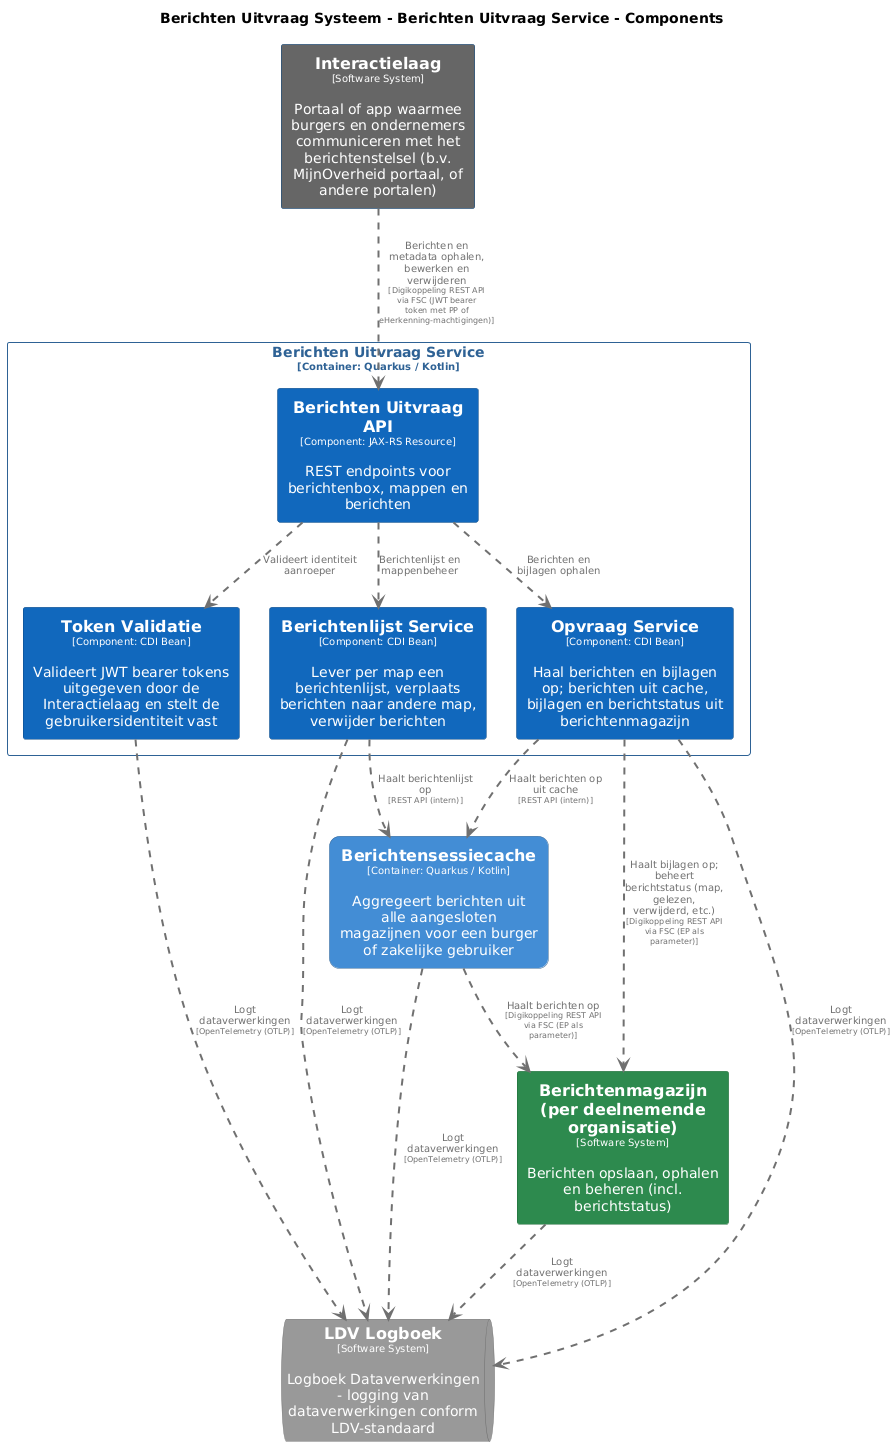

The diagram above was rendered by PlantUML. Its source (embedded in the PNG):
@startuml
set separator none
title Berichten Uitvraag Systeem - Berichten Uitvraag Service - Components

top to bottom direction
skinparam ranksep 60
skinparam nodesep 30

skinparam {
  arrowFontSize 10
  defaultTextAlignment center
  wrapWidth 200
  maxMessageSize 100
}

hide stereotype

skinparam rectangle<<BerichtenUitvraagSysteem.BerichtenUitvraagService.BerichtenUitvraagAPI>> {
  BackgroundColor #1168bd
  FontColor #ffffff
  BorderColor #0b4884
  shadowing false
}
skinparam rectangle<<BerichtenUitvraagSysteem.BerichtenUitvraagService.BerichtenlijstService>> {
  BackgroundColor #1168bd
  FontColor #ffffff
  BorderColor #0b4884
  shadowing false
}
skinparam rectangle<<Berichtenmagazijnperdeelnemendeorganisatie>> {
  BackgroundColor #2d8a4e
  FontColor #ffffff
  BorderColor #1e6b38
  shadowing false
}
skinparam rectangle<<BerichtenUitvraagSysteem.Berichtensessiecache>> {
  BackgroundColor #438dd5
  FontColor #ffffff
  BorderColor #2e6295
  roundCorner 20
  shadowing false
}
skinparam rectangle<<Interactielaag>> {
  BackgroundColor #666666
  FontColor #ffffff
  BorderColor #0b4884
  shadowing false
}
skinparam queue<<LDVLogboek>> {
  BackgroundColor #999999
  FontColor #ffffff
  BorderColor #6b6b6b
  shadowing false
}
skinparam rectangle<<BerichtenUitvraagSysteem.BerichtenUitvraagService.OpvraagService>> {
  BackgroundColor #1168bd
  FontColor #ffffff
  BorderColor #0b4884
  shadowing false
}
skinparam rectangle<<BerichtenUitvraagSysteem.BerichtenUitvraagService.TokenValidatie>> {
  BackgroundColor #1168bd
  FontColor #ffffff
  BorderColor #0b4884
  shadowing false
}
skinparam rectangle<<BerichtenUitvraagSysteem.BerichtenUitvraagService>> {
  BorderColor #2e6295
  FontColor #2e6295
  shadowing false
}

rectangle "==Interactielaag\n<size:10>[Software System]</size>\n\nPortaal of app waarmee burgers en ondernemers communiceren met het berichtenstelsel (b.v. MijnOverheid portaal, of andere portalen)" <<Interactielaag>> as Interactielaag
rectangle "==Berichtenmagazijn (per deelnemende organisatie)\n<size:10>[Software System]</size>\n\nBerichten opslaan, ophalen en beheren (incl. berichtstatus)" <<Berichtenmagazijnperdeelnemendeorganisatie>> as Berichtenmagazijnperdeelnemendeorganisatie
rectangle "==Berichtensessiecache\n<size:10>[Container: Quarkus / Kotlin]</size>\n\nAggregeert berichten uit alle aangesloten magazijnen voor een burger of zakelijke gebruiker" <<BerichtenUitvraagSysteem.Berichtensessiecache>> as BerichtenUitvraagSysteem.Berichtensessiecache
queue "==LDV Logboek\n<size:10>[Software System]</size>\n\nLogboek Dataverwerkingen - logging van dataverwerkingen conform LDV-standaard" <<LDVLogboek>> as LDVLogboek

rectangle "Berichten Uitvraag Service\n<size:10>[Container: Quarkus / Kotlin]</size>" <<BerichtenUitvraagSysteem.BerichtenUitvraagService>> {
  rectangle "==Berichten Uitvraag API\n<size:10>[Component: JAX-RS Resource]</size>\n\nREST endpoints voor berichtenbox, mappen en berichten" <<BerichtenUitvraagSysteem.BerichtenUitvraagService.BerichtenUitvraagAPI>> as BerichtenUitvraagSysteem.BerichtenUitvraagService.BerichtenUitvraagAPI
  rectangle "==Token Validatie\n<size:10>[Component: CDI Bean]</size>\n\nValideert JWT bearer tokens uitgegeven door de Interactielaag en stelt de gebruikersidentiteit vast" <<BerichtenUitvraagSysteem.BerichtenUitvraagService.TokenValidatie>> as BerichtenUitvraagSysteem.BerichtenUitvraagService.TokenValidatie
  rectangle "==Berichtenlijst Service\n<size:10>[Component: CDI Bean]</size>\n\nLever per map een berichtenlijst, verplaats berichten naar andere map, verwijder berichten" <<BerichtenUitvraagSysteem.BerichtenUitvraagService.BerichtenlijstService>> as BerichtenUitvraagSysteem.BerichtenUitvraagService.BerichtenlijstService
  rectangle "==Opvraag Service\n<size:10>[Component: CDI Bean]</size>\n\nHaal berichten en bijlagen op; berichten uit cache, bijlagen en berichtstatus uit berichtenmagazijn" <<BerichtenUitvraagSysteem.BerichtenUitvraagService.OpvraagService>> as BerichtenUitvraagSysteem.BerichtenUitvraagService.OpvraagService
}

BerichtenUitvraagSysteem.Berichtensessiecache .[#707070,thickness=2].> Berichtenmagazijnperdeelnemendeorganisatie : "<color:#707070>Haalt berichten op\n<color:#707070><size:8>[Digikoppeling REST API via FSC (EP als parameter)]</size>"
Berichtenmagazijnperdeelnemendeorganisatie .[#707070,thickness=2].> LDVLogboek : "<color:#707070>Logt dataverwerkingen\n<color:#707070><size:8>[OpenTelemetry (OTLP)]</size>"
BerichtenUitvraagSysteem.Berichtensessiecache .[#707070,thickness=2].> LDVLogboek : "<color:#707070>Logt dataverwerkingen\n<color:#707070><size:8>[OpenTelemetry (OTLP)]</size>"
BerichtenUitvraagSysteem.BerichtenUitvraagService.TokenValidatie .[#707070,thickness=2].> LDVLogboek : "<color:#707070>Logt dataverwerkingen\n<color:#707070><size:8>[OpenTelemetry (OTLP)]</size>"
BerichtenUitvraagSysteem.BerichtenUitvraagService.BerichtenlijstService .[#707070,thickness=2].> LDVLogboek : "<color:#707070>Logt dataverwerkingen\n<color:#707070><size:8>[OpenTelemetry (OTLP)]</size>"
BerichtenUitvraagSysteem.BerichtenUitvraagService.OpvraagService .[#707070,thickness=2].> LDVLogboek : "<color:#707070>Logt dataverwerkingen\n<color:#707070><size:8>[OpenTelemetry (OTLP)]</size>"
BerichtenUitvraagSysteem.BerichtenUitvraagService.BerichtenUitvraagAPI .[#707070,thickness=2].> BerichtenUitvraagSysteem.BerichtenUitvraagService.TokenValidatie : "<color:#707070>Valideert identiteit aanroeper"
BerichtenUitvraagSysteem.BerichtenUitvraagService.BerichtenUitvraagAPI .[#707070,thickness=2].> BerichtenUitvraagSysteem.BerichtenUitvraagService.BerichtenlijstService : "<color:#707070>Berichtenlijst en mappenbeheer"
BerichtenUitvraagSysteem.BerichtenUitvraagService.BerichtenUitvraagAPI .[#707070,thickness=2].> BerichtenUitvraagSysteem.BerichtenUitvraagService.OpvraagService : "<color:#707070>Berichten en bijlagen ophalen"
BerichtenUitvraagSysteem.BerichtenUitvraagService.OpvraagService .[#707070,thickness=2].> BerichtenUitvraagSysteem.Berichtensessiecache : "<color:#707070>Haalt berichten op uit cache\n<color:#707070><size:8>[REST API (intern)]</size>"
BerichtenUitvraagSysteem.BerichtenUitvraagService.BerichtenlijstService .[#707070,thickness=2].> BerichtenUitvraagSysteem.Berichtensessiecache : "<color:#707070>Haalt berichtenlijst op\n<color:#707070><size:8>[REST API (intern)]</size>"
Interactielaag .[#707070,thickness=2].> BerichtenUitvraagSysteem.BerichtenUitvraagService.BerichtenUitvraagAPI : "<color:#707070>Berichten en metadata ophalen, bewerken en verwijderen\n<color:#707070><size:8>[Digikoppeling REST API via FSC (JWT bearer token met PP of eHerkenning-machtigingen)]</size>"
BerichtenUitvraagSysteem.BerichtenUitvraagService.OpvraagService .[#707070,thickness=2].> Berichtenmagazijnperdeelnemendeorganisatie : "<color:#707070>Haalt bijlagen op; beheert berichtstatus (map, gelezen, verwijderd, etc.)\n<color:#707070><size:8>[Digikoppeling REST API via FSC (EP als parameter)]</size>"
@enduml